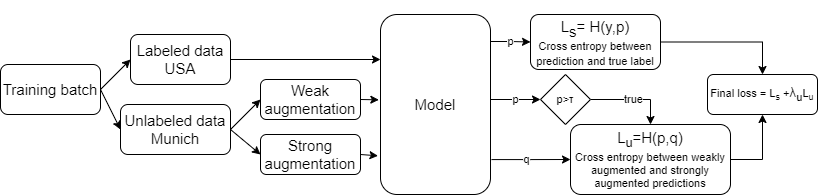

The diagram above was exported from draw.io. Its source (the exported page's mxGraphModel, read from the mxfile embedded in the PNG):
<mxGraphModel dx="865" dy="449" grid="1" gridSize="10" guides="1" tooltips="1" connect="1" arrows="1" fold="1" page="1" pageScale="1" pageWidth="827" pageHeight="1169" math="0" shadow="0">
  <root>
    <mxCell id="0" />
    <mxCell id="1" parent="0" />
    <mxCell id="Aw4t8ew65klZSWV9r-Ir-20" style="edgeStyle=none;rounded=0;orthogonalLoop=1;jettySize=auto;html=1;exitX=1;exitY=0.5;exitDx=0;exitDy=0;entryX=0;entryY=0.5;entryDx=0;entryDy=0;fontSize=18;" parent="1" source="Aw4t8ew65klZSWV9r-Ir-1" target="Aw4t8ew65klZSWV9r-Ir-2" edge="1">
      <mxGeometry relative="1" as="geometry" />
    </mxCell>
    <mxCell id="Aw4t8ew65klZSWV9r-Ir-21" style="edgeStyle=none;rounded=0;orthogonalLoop=1;jettySize=auto;html=1;exitX=1;exitY=0.5;exitDx=0;exitDy=0;entryX=0;entryY=0.5;entryDx=0;entryDy=0;fontSize=18;" parent="1" source="Aw4t8ew65klZSWV9r-Ir-1" target="Aw4t8ew65klZSWV9r-Ir-3" edge="1">
      <mxGeometry relative="1" as="geometry" />
    </mxCell>
    <mxCell id="Aw4t8ew65klZSWV9r-Ir-1" value="&lt;font style=&quot;font-size: 15px;&quot;&gt;Training batch&lt;/font&gt;" style="rounded=1;whiteSpace=wrap;html=1;fontSize=15;" parent="1" vertex="1">
      <mxGeometry x="10" y="200" width="100" height="50" as="geometry" />
    </mxCell>
    <mxCell id="t2WFElYAfDYYK8nqMsN_-1" style="edgeStyle=orthogonalEdgeStyle;rounded=0;orthogonalLoop=1;jettySize=auto;html=1;exitX=1;exitY=0.5;exitDx=0;exitDy=0;entryX=0;entryY=0.25;entryDx=0;entryDy=0;strokeColor=#000000;fontColor=#000000;" edge="1" parent="1" source="Aw4t8ew65klZSWV9r-Ir-2" target="Aw4t8ew65klZSWV9r-Ir-7">
      <mxGeometry relative="1" as="geometry" />
    </mxCell>
    <mxCell id="Aw4t8ew65klZSWV9r-Ir-2" value="Labeled data&lt;br style=&quot;font-size: 15px;&quot;&gt;USA" style="rounded=1;whiteSpace=wrap;html=1;fontSize=15;" parent="1" vertex="1">
      <mxGeometry x="140" y="170" width="100" height="50" as="geometry" />
    </mxCell>
    <mxCell id="Aw4t8ew65klZSWV9r-Ir-24" style="edgeStyle=none;rounded=0;orthogonalLoop=1;jettySize=auto;html=1;exitX=1;exitY=0.5;exitDx=0;exitDy=0;entryX=0;entryY=0.5;entryDx=0;entryDy=0;fontSize=18;" parent="1" source="Aw4t8ew65klZSWV9r-Ir-3" target="Aw4t8ew65klZSWV9r-Ir-4" edge="1">
      <mxGeometry relative="1" as="geometry" />
    </mxCell>
    <mxCell id="Aw4t8ew65klZSWV9r-Ir-25" style="edgeStyle=none;rounded=0;orthogonalLoop=1;jettySize=auto;html=1;exitX=1;exitY=0.5;exitDx=0;exitDy=0;entryX=0;entryY=0.5;entryDx=0;entryDy=0;fontSize=18;" parent="1" source="Aw4t8ew65klZSWV9r-Ir-3" target="Aw4t8ew65klZSWV9r-Ir-6" edge="1">
      <mxGeometry relative="1" as="geometry" />
    </mxCell>
    <mxCell id="Aw4t8ew65klZSWV9r-Ir-3" value="Unlabeled data&lt;br style=&quot;font-size: 15px;&quot;&gt;Munich" style="rounded=1;whiteSpace=wrap;html=1;fontSize=15;" parent="1" vertex="1">
      <mxGeometry x="130" y="240" width="110" height="50" as="geometry" />
    </mxCell>
    <mxCell id="Aw4t8ew65klZSWV9r-Ir-28" style="edgeStyle=none;rounded=0;orthogonalLoop=1;jettySize=auto;html=1;exitX=1;exitY=0.5;exitDx=0;exitDy=0;entryX=-0.015;entryY=0.474;entryDx=0;entryDy=0;entryPerimeter=0;fontSize=18;" parent="1" source="Aw4t8ew65klZSWV9r-Ir-4" target="Aw4t8ew65klZSWV9r-Ir-7" edge="1">
      <mxGeometry relative="1" as="geometry" />
    </mxCell>
    <mxCell id="Aw4t8ew65klZSWV9r-Ir-4" value="Weak augmentation" style="rounded=1;whiteSpace=wrap;html=1;fontSize=15;strokeColor=#000000;fontColor=#000000;" parent="1" vertex="1">
      <mxGeometry x="270" y="215" width="100" height="40" as="geometry" />
    </mxCell>
    <mxCell id="Aw4t8ew65klZSWV9r-Ir-31" style="edgeStyle=none;rounded=0;orthogonalLoop=1;jettySize=auto;html=1;exitX=1;exitY=0.5;exitDx=0;exitDy=0;entryX=-0.023;entryY=0.785;entryDx=0;entryDy=0;entryPerimeter=0;fontSize=18;" parent="1" source="Aw4t8ew65klZSWV9r-Ir-6" target="Aw4t8ew65klZSWV9r-Ir-7" edge="1">
      <mxGeometry relative="1" as="geometry" />
    </mxCell>
    <mxCell id="Aw4t8ew65klZSWV9r-Ir-6" value="Strong augmentation" style="rounded=1;whiteSpace=wrap;html=1;fontSize=15;strokeColor=#000000;fontColor=#000000;" parent="1" vertex="1">
      <mxGeometry x="270" y="270" width="100" height="40" as="geometry" />
    </mxCell>
    <mxCell id="Aw4t8ew65klZSWV9r-Ir-36" value="p" style="edgeStyle=orthogonalEdgeStyle;rounded=0;orthogonalLoop=1;jettySize=auto;html=1;exitX=1;exitY=0.15;exitDx=0;exitDy=0;entryX=0;entryY=0.5;entryDx=0;entryDy=0;fontSize=11;exitPerimeter=0;" parent="1" source="Aw4t8ew65klZSWV9r-Ir-7" target="Aw4t8ew65klZSWV9r-Ir-18" edge="1">
      <mxGeometry relative="1" as="geometry" />
    </mxCell>
    <mxCell id="Aw4t8ew65klZSWV9r-Ir-37" value="p" style="edgeStyle=orthogonalEdgeStyle;rounded=0;orthogonalLoop=1;jettySize=auto;html=1;fontSize=11;" parent="1" target="Aw4t8ew65klZSWV9r-Ir-33" edge="1">
      <mxGeometry relative="1" as="geometry">
        <mxPoint x="500" y="235" as="sourcePoint" />
      </mxGeometry>
    </mxCell>
    <mxCell id="t2WFElYAfDYYK8nqMsN_-2" style="edgeStyle=orthogonalEdgeStyle;rounded=0;orthogonalLoop=1;jettySize=auto;html=1;exitX=1.009;exitY=0.806;exitDx=0;exitDy=0;entryX=0;entryY=0.5;entryDx=0;entryDy=0;strokeColor=#000000;fontSize=11;fontColor=#000000;exitPerimeter=0;" edge="1" parent="1" source="Aw4t8ew65klZSWV9r-Ir-7" target="Aw4t8ew65klZSWV9r-Ir-34">
      <mxGeometry relative="1" as="geometry" />
    </mxCell>
    <mxCell id="t2WFElYAfDYYK8nqMsN_-3" value="q" style="edgeLabel;html=1;align=center;verticalAlign=middle;resizable=0;points=[];fontSize=11;fontColor=#000000;" vertex="1" connectable="0" parent="t2WFElYAfDYYK8nqMsN_-2">
      <mxGeometry x="-0.1318" relative="1" as="geometry">
        <mxPoint as="offset" />
      </mxGeometry>
    </mxCell>
    <mxCell id="Aw4t8ew65klZSWV9r-Ir-7" value="Model" style="rounded=1;whiteSpace=wrap;html=1;fontSize=15;" parent="1" vertex="1">
      <mxGeometry x="390" y="150" width="110" height="180" as="geometry" />
    </mxCell>
    <mxCell id="Aw4t8ew65klZSWV9r-Ir-44" style="edgeStyle=orthogonalEdgeStyle;rounded=0;orthogonalLoop=1;jettySize=auto;html=1;exitX=1;exitY=0.5;exitDx=0;exitDy=0;fontSize=11;fontColor=#000000;strokeColor=#000000;" parent="1" source="Aw4t8ew65klZSWV9r-Ir-18" target="Aw4t8ew65klZSWV9r-Ir-43" edge="1">
      <mxGeometry relative="1" as="geometry" />
    </mxCell>
    <mxCell id="Aw4t8ew65klZSWV9r-Ir-18" value="&lt;p style=&quot;line-height: 0.8;&quot;&gt;&lt;span style=&quot;font-size: 15px;&quot;&gt;L&lt;/span&gt;&lt;sub style=&quot;font-size: 15px;&quot;&gt;s&lt;/sub&gt;&lt;span style=&quot;font-size: 15px;&quot;&gt;= H(y,p)&lt;/span&gt;&lt;br&gt;&lt;font style=&quot;font-size: 11px;&quot;&gt;Cross entropy between prediction and true label&lt;/font&gt;&lt;/p&gt;" style="whiteSpace=wrap;html=1;fontSize=18;rounded=1;spacing=2;" parent="1" vertex="1">
      <mxGeometry x="540" y="150" width="130" height="55" as="geometry" />
    </mxCell>
    <mxCell id="Aw4t8ew65klZSWV9r-Ir-35" value="true" style="edgeStyle=orthogonalEdgeStyle;rounded=0;orthogonalLoop=1;jettySize=auto;html=1;exitX=1;exitY=0.5;exitDx=0;exitDy=0;entryX=0.5;entryY=0;entryDx=0;entryDy=0;fontSize=11;fontColor=#000000;strokeColor=#000000;" parent="1" source="Aw4t8ew65klZSWV9r-Ir-33" target="Aw4t8ew65klZSWV9r-Ir-34" edge="1">
      <mxGeometry relative="1" as="geometry" />
    </mxCell>
    <mxCell id="Aw4t8ew65klZSWV9r-Ir-33" value="p&amp;gt;&lt;span style=&quot;font-size:10.0pt;line-height:107%;&lt;br/&gt;font-family:&amp;quot;Calibri&amp;quot;,sans-serif;mso-fareast-font-family:Calibri;mso-fareast-theme-font:&lt;br/&gt;minor-latin;mso-ansi-language:EN-US;mso-fareast-language:EN-US;mso-bidi-language:&lt;br/&gt;AR-SA&quot;&gt;τ&lt;/span&gt;" style="rhombus;whiteSpace=wrap;html=1;fontSize=11;strokeColor=#000000;fontColor=#000000;" parent="1" vertex="1">
      <mxGeometry x="550" y="210" width="50" height="50" as="geometry" />
    </mxCell>
    <mxCell id="Aw4t8ew65klZSWV9r-Ir-45" style="edgeStyle=orthogonalEdgeStyle;rounded=0;orthogonalLoop=1;jettySize=auto;html=1;exitX=1;exitY=0.5;exitDx=0;exitDy=0;entryX=0.5;entryY=1;entryDx=0;entryDy=0;fontSize=11;fontColor=#000000;strokeColor=#000000;" parent="1" source="Aw4t8ew65klZSWV9r-Ir-34" target="Aw4t8ew65klZSWV9r-Ir-43" edge="1">
      <mxGeometry relative="1" as="geometry" />
    </mxCell>
    <mxCell id="Aw4t8ew65klZSWV9r-Ir-34" value="&lt;font style=&quot;font-size: 15px;&quot;&gt;L&lt;sub&gt;u&lt;/sub&gt;=H(p,q)&lt;br&gt;&lt;/font&gt;&lt;font style=&quot;font-size: 11px;&quot;&gt;Cross entropy between weakly augmented and strongly augmented predictions&lt;/font&gt;" style="rounded=1;whiteSpace=wrap;html=1;fontSize=11;strokeColor=#000000;fontColor=#000000;" parent="1" vertex="1">
      <mxGeometry x="580" y="260" width="160" height="70" as="geometry" />
    </mxCell>
    <mxCell id="Aw4t8ew65klZSWV9r-Ir-43" value="Final loss = L&lt;sub&gt;s&lt;/sub&gt; +&lt;span style=&quot;font-size: 10pt; background-color: initial;&quot;&gt;λ&lt;sub&gt;u&lt;/sub&gt;&lt;/span&gt;L&lt;sub&gt;u&lt;/sub&gt;" style="rounded=1;whiteSpace=wrap;html=1;fontSize=11;strokeColor=#000000;fontColor=#000000;" parent="1" vertex="1">
      <mxGeometry x="717" y="210" width="110" height="40" as="geometry" />
    </mxCell>
  </root>
</mxGraphModel>